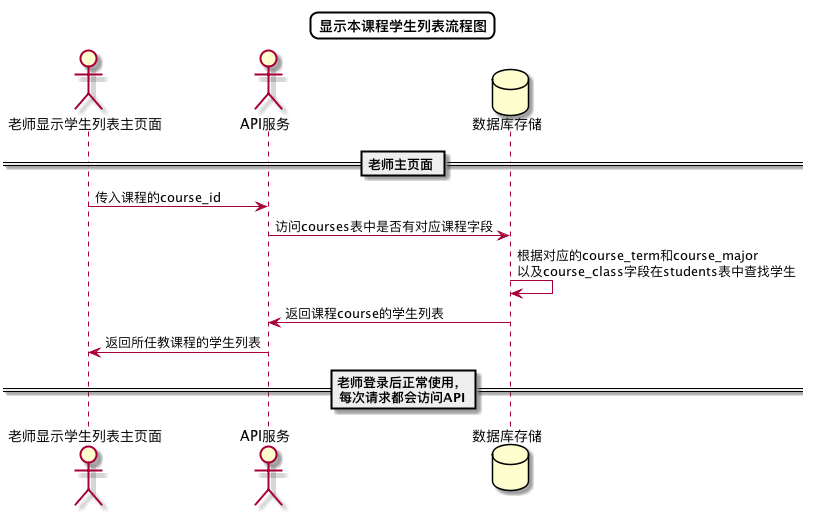

The diagram above was rendered by PlantUML. Its source (embedded in the PNG):
@startuml
skinparam titleBorderRoundCorner 15
skinparam titleBorderThickness 2
skinparam titleBorderColor #Black
skinparam titleFontSize 24
Title 显示本课程学生列表流程图


actor 老师显示学生列表主页面
actor API服务
database 数据库存储

== 老师主页面 ==
老师显示学生列表主页面->API服务:传入课程的course_id
API服务->数据库存储:访问courses表中是否有对应课程字段
数据库存储->数据库存储:根据对应的course_term和course_major\n以及course_class字段在students表中查找学生
数据库存储->API服务:返回课程course的学生列表
API服务->老师显示学生列表主页面:返回所任教课程的学生列表
== 老师登录后正常使用，\n每次请求都会访问API==

@enduml